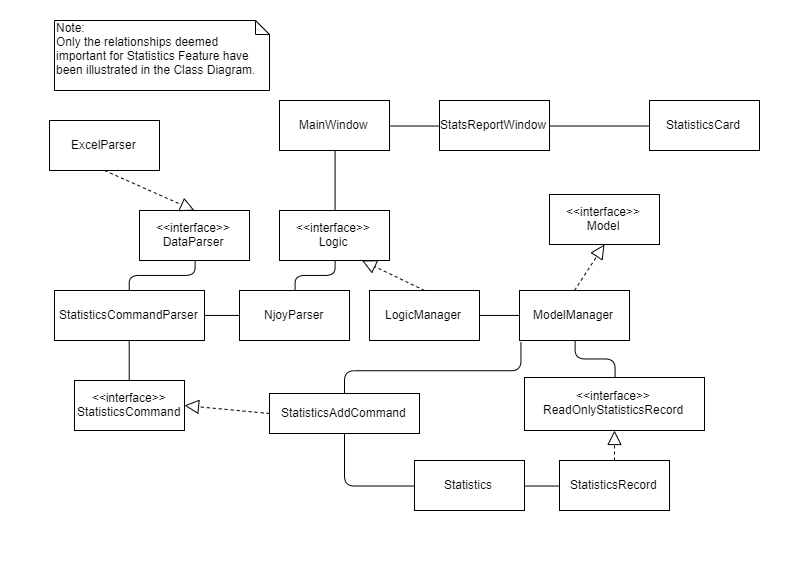

The diagram above was exported from draw.io. Its source (the exported page's mxGraphModel, read from the mxfile embedded in the PNG):
<mxGraphModel dx="1205" dy="608" grid="1" gridSize="10" guides="1" tooltips="1" connect="1" arrows="1" fold="1" page="1" pageScale="1" pageWidth="827" pageHeight="1169" math="0" shadow="0">
  <root>
    <mxCell id="0" />
    <mxCell id="1" parent="0" />
    <mxCell id="DkMYM3iHc2bOS7oUT7Bd-41" value="&amp;lt;&amp;lt;interface&amp;gt;&amp;gt;&lt;br&gt;StatisticsCommand" style="html=1;" vertex="1" parent="1">
      <mxGeometry x="85" y="390" width="110" height="50" as="geometry" />
    </mxCell>
    <mxCell id="DkMYM3iHc2bOS7oUT7Bd-42" value="ExcelParser" style="html=1;" vertex="1" parent="1">
      <mxGeometry x="60" y="130" width="110" height="50" as="geometry" />
    </mxCell>
    <mxCell id="DkMYM3iHc2bOS7oUT7Bd-43" value="&amp;lt;&amp;lt;interface&amp;gt;&amp;gt;&lt;br&gt;DataParser" style="html=1;" vertex="1" parent="1">
      <mxGeometry x="150" y="220" width="110" height="50" as="geometry" />
    </mxCell>
    <mxCell id="DkMYM3iHc2bOS7oUT7Bd-44" value="StatisticsCommandParser" style="html=1;" vertex="1" parent="1">
      <mxGeometry x="65" y="300" width="150" height="50" as="geometry" />
    </mxCell>
    <mxCell id="DkMYM3iHc2bOS7oUT7Bd-45" value="NjoyParser" style="html=1;" vertex="1" parent="1">
      <mxGeometry x="250" y="300" width="110" height="50" as="geometry" />
    </mxCell>
    <mxCell id="DkMYM3iHc2bOS7oUT7Bd-46" value="StatisticsCard" style="html=1;" vertex="1" parent="1">
      <mxGeometry x="660" y="110" width="110" height="50" as="geometry" />
    </mxCell>
    <mxCell id="DkMYM3iHc2bOS7oUT7Bd-47" value="StatsReportWindow" style="html=1;" vertex="1" parent="1">
      <mxGeometry x="450" y="110" width="110" height="50" as="geometry" />
    </mxCell>
    <mxCell id="DkMYM3iHc2bOS7oUT7Bd-49" value="MainWindow" style="html=1;" vertex="1" parent="1">
      <mxGeometry x="290" y="110" width="110" height="50" as="geometry" />
    </mxCell>
    <mxCell id="DkMYM3iHc2bOS7oUT7Bd-50" value="StatisticsAddCommand" style="html=1;" vertex="1" parent="1">
      <mxGeometry x="280" y="403" width="150" height="40" as="geometry" />
    </mxCell>
    <mxCell id="DkMYM3iHc2bOS7oUT7Bd-51" value="ModelManager" style="html=1;" vertex="1" parent="1">
      <mxGeometry x="530" y="300" width="110" height="50" as="geometry" />
    </mxCell>
    <mxCell id="DkMYM3iHc2bOS7oUT7Bd-52" value="&amp;lt;&amp;lt;interface&amp;gt;&amp;gt;&lt;br&gt;Model" style="html=1;" vertex="1" parent="1">
      <mxGeometry x="560" y="204" width="110" height="50" as="geometry" />
    </mxCell>
    <mxCell id="DkMYM3iHc2bOS7oUT7Bd-53" value="" style="endArrow=block;dashed=1;endFill=0;endSize=12;html=1;exitX=0.5;exitY=0;exitDx=0;exitDy=0;entryX=0.5;entryY=1;entryDx=0;entryDy=0;" edge="1" parent="1" source="DkMYM3iHc2bOS7oUT7Bd-51" target="DkMYM3iHc2bOS7oUT7Bd-52">
      <mxGeometry width="160" relative="1" as="geometry">
        <mxPoint x="390" y="420" as="sourcePoint" />
        <mxPoint x="580" y="280" as="targetPoint" />
      </mxGeometry>
    </mxCell>
    <mxCell id="DkMYM3iHc2bOS7oUT7Bd-54" value="" style="endArrow=block;dashed=1;endFill=0;endSize=12;html=1;entryX=1;entryY=0.5;entryDx=0;entryDy=0;exitX=0;exitY=0.5;exitDx=0;exitDy=0;" edge="1" parent="1" source="DkMYM3iHc2bOS7oUT7Bd-50" target="DkMYM3iHc2bOS7oUT7Bd-41">
      <mxGeometry width="160" relative="1" as="geometry">
        <mxPoint x="240" y="460" as="sourcePoint" />
        <mxPoint x="328" y="429.5" as="targetPoint" />
      </mxGeometry>
    </mxCell>
    <mxCell id="DkMYM3iHc2bOS7oUT7Bd-55" value="" style="endArrow=block;dashed=1;endFill=0;endSize=12;html=1;exitX=0.5;exitY=1;exitDx=0;exitDy=0;entryX=0.5;entryY=0;entryDx=0;entryDy=0;" edge="1" parent="1" source="DkMYM3iHc2bOS7oUT7Bd-42" target="DkMYM3iHc2bOS7oUT7Bd-43">
      <mxGeometry width="160" relative="1" as="geometry">
        <mxPoint x="200" y="220" as="sourcePoint" />
        <mxPoint x="110" y="210" as="targetPoint" />
      </mxGeometry>
    </mxCell>
    <mxCell id="DkMYM3iHc2bOS7oUT7Bd-56" value="" style="endArrow=none;html=1;edgeStyle=orthogonalEdgeStyle;entryX=0;entryY=0.5;entryDx=0;entryDy=0;" edge="1" parent="1" source="DkMYM3iHc2bOS7oUT7Bd-44" target="DkMYM3iHc2bOS7oUT7Bd-45">
      <mxGeometry relative="1" as="geometry">
        <mxPoint x="280" y="325" as="sourcePoint" />
        <mxPoint x="330" y="325" as="targetPoint" />
      </mxGeometry>
    </mxCell>
    <mxCell id="DkMYM3iHc2bOS7oUT7Bd-61" value="" style="endArrow=none;html=1;edgeStyle=orthogonalEdgeStyle;exitX=1;exitY=0.5;exitDx=0;exitDy=0;entryX=0;entryY=0.5;entryDx=0;entryDy=0;" edge="1" parent="1" source="DkMYM3iHc2bOS7oUT7Bd-47" target="DkMYM3iHc2bOS7oUT7Bd-46">
      <mxGeometry relative="1" as="geometry">
        <mxPoint x="610" y="135" as="sourcePoint" />
        <mxPoint x="660" y="135" as="targetPoint" />
      </mxGeometry>
    </mxCell>
    <mxCell id="DkMYM3iHc2bOS7oUT7Bd-62" value="" style="endArrow=none;html=1;edgeStyle=orthogonalEdgeStyle;entryX=0;entryY=0.5;entryDx=0;entryDy=0;exitX=1;exitY=0.5;exitDx=0;exitDy=0;" edge="1" parent="1" source="DkMYM3iHc2bOS7oUT7Bd-49" target="DkMYM3iHc2bOS7oUT7Bd-47">
      <mxGeometry relative="1" as="geometry">
        <mxPoint x="438" y="134" as="sourcePoint" />
        <mxPoint x="488" y="134" as="targetPoint" />
      </mxGeometry>
    </mxCell>
    <mxCell id="DkMYM3iHc2bOS7oUT7Bd-63" value="" style="endArrow=none;html=1;edgeStyle=orthogonalEdgeStyle;entryX=0.5;entryY=0;entryDx=0;entryDy=0;exitX=0.5;exitY=1;exitDx=0;exitDy=0;" edge="1" parent="1" source="DkMYM3iHc2bOS7oUT7Bd-49" target="DkMYM3iHc2bOS7oUT7Bd-48">
      <mxGeometry relative="1" as="geometry">
        <mxPoint x="380" y="180" as="sourcePoint" />
        <mxPoint x="430" y="180" as="targetPoint" />
      </mxGeometry>
    </mxCell>
    <mxCell id="DkMYM3iHc2bOS7oUT7Bd-64" value="" style="endArrow=none;html=1;edgeStyle=orthogonalEdgeStyle;entryX=0.5;entryY=0;entryDx=0;entryDy=0;exitX=0.5;exitY=1;exitDx=0;exitDy=0;" edge="1" parent="1" source="DkMYM3iHc2bOS7oUT7Bd-48" target="DkMYM3iHc2bOS7oUT7Bd-45">
      <mxGeometry relative="1" as="geometry">
        <mxPoint x="385" y="260" as="sourcePoint" />
        <mxPoint x="395" y="215" as="targetPoint" />
        <Array as="points" />
      </mxGeometry>
    </mxCell>
    <mxCell id="DkMYM3iHc2bOS7oUT7Bd-48" value="&amp;lt;&amp;lt;interface&amp;gt;&amp;gt;&lt;br&gt;Logic" style="html=1;" vertex="1" parent="1">
      <mxGeometry x="290" y="220" width="110" height="50" as="geometry" />
    </mxCell>
    <mxCell id="DkMYM3iHc2bOS7oUT7Bd-67" value="" style="endArrow=block;dashed=1;endFill=0;endSize=12;html=1;entryX=0.75;entryY=1;entryDx=0;entryDy=0;exitX=0.5;exitY=0;exitDx=0;exitDy=0;" edge="1" parent="1" source="DkMYM3iHc2bOS7oUT7Bd-68" target="DkMYM3iHc2bOS7oUT7Bd-48">
      <mxGeometry width="160" relative="1" as="geometry">
        <mxPoint x="373" y="290" as="sourcePoint" />
        <mxPoint x="555" y="310" as="targetPoint" />
      </mxGeometry>
    </mxCell>
    <mxCell id="DkMYM3iHc2bOS7oUT7Bd-68" value="LogicManager" style="html=1;" vertex="1" parent="1">
      <mxGeometry x="380" y="300" width="110" height="50" as="geometry" />
    </mxCell>
    <mxCell id="DkMYM3iHc2bOS7oUT7Bd-69" value="" style="endArrow=none;html=1;edgeStyle=orthogonalEdgeStyle;exitX=0.5;exitY=0;exitDx=0;exitDy=0;entryX=0.5;entryY=1;entryDx=0;entryDy=0;" edge="1" parent="1" source="DkMYM3iHc2bOS7oUT7Bd-44" target="DkMYM3iHc2bOS7oUT7Bd-43">
      <mxGeometry relative="1" as="geometry">
        <mxPoint x="205" y="284.5" as="sourcePoint" />
        <mxPoint x="255" y="284.5" as="targetPoint" />
      </mxGeometry>
    </mxCell>
    <mxCell id="DkMYM3iHc2bOS7oUT7Bd-70" value="" style="endArrow=none;html=1;edgeStyle=orthogonalEdgeStyle;exitX=0.5;exitY=0;exitDx=0;exitDy=0;entryX=0.5;entryY=1;entryDx=0;entryDy=0;" edge="1" parent="1" source="DkMYM3iHc2bOS7oUT7Bd-41" target="DkMYM3iHc2bOS7oUT7Bd-44">
      <mxGeometry relative="1" as="geometry">
        <mxPoint x="139" y="380" as="sourcePoint" />
        <mxPoint x="139" y="350" as="targetPoint" />
      </mxGeometry>
    </mxCell>
    <mxCell id="DkMYM3iHc2bOS7oUT7Bd-71" value="" style="endArrow=none;html=1;edgeStyle=orthogonalEdgeStyle;entryX=0;entryY=0.5;entryDx=0;entryDy=0;exitX=0.5;exitY=1;exitDx=0;exitDy=0;" edge="1" parent="1" source="DkMYM3iHc2bOS7oUT7Bd-50" target="DkMYM3iHc2bOS7oUT7Bd-72">
      <mxGeometry relative="1" as="geometry">
        <mxPoint x="420" y="500" as="sourcePoint" />
        <mxPoint x="650" y="500" as="targetPoint" />
      </mxGeometry>
    </mxCell>
    <mxCell id="DkMYM3iHc2bOS7oUT7Bd-72" value="Statistics" style="html=1;" vertex="1" parent="1">
      <mxGeometry x="425" y="470" width="110" height="50" as="geometry" />
    </mxCell>
    <mxCell id="DkMYM3iHc2bOS7oUT7Bd-75" value="" style="rounded=0;whiteSpace=wrap;html=1;fillColor=none;strokeColor=none;" vertex="1" parent="1">
      <mxGeometry x="11" y="10" width="805" height="560" as="geometry" />
    </mxCell>
    <mxCell id="DkMYM3iHc2bOS7oUT7Bd-76" value="Note:&lt;br&gt;Only the relationships deemed important for Statistics Feature have been illustrated in the Class Diagram." style="shape=note;whiteSpace=wrap;html=1;size=14;verticalAlign=top;align=left;spacingTop=-6;fillColor=none;" vertex="1" parent="1">
      <mxGeometry x="65" y="30" width="215" height="70" as="geometry" />
    </mxCell>
    <mxCell id="DkMYM3iHc2bOS7oUT7Bd-79" value="" style="endArrow=none;html=1;edgeStyle=orthogonalEdgeStyle;entryX=0.5;entryY=0;entryDx=0;entryDy=0;exitX=0.5;exitY=1;exitDx=0;exitDy=0;" edge="1" parent="1" source="DkMYM3iHc2bOS7oUT7Bd-51" target="DkMYM3iHc2bOS7oUT7Bd-80">
      <mxGeometry relative="1" as="geometry">
        <mxPoint x="614.5" y="350" as="sourcePoint" />
        <mxPoint x="614.5" y="434.5" as="targetPoint" />
      </mxGeometry>
    </mxCell>
    <mxCell id="DkMYM3iHc2bOS7oUT7Bd-80" value="&amp;lt;&amp;lt;interface&amp;gt;&amp;gt;&lt;br&gt;ReadOnlyStatisticsRecord" style="html=1;" vertex="1" parent="1">
      <mxGeometry x="535" y="387" width="180" height="53" as="geometry" />
    </mxCell>
    <mxCell id="DkMYM3iHc2bOS7oUT7Bd-85" value="StatisticsRecord" style="html=1;" vertex="1" parent="1">
      <mxGeometry x="570" y="470" width="110" height="50" as="geometry" />
    </mxCell>
    <mxCell id="DkMYM3iHc2bOS7oUT7Bd-86" value="" style="endArrow=block;dashed=1;endFill=0;endSize=12;html=1;entryX=0.5;entryY=1;entryDx=0;entryDy=0;exitX=0.5;exitY=0;exitDx=0;exitDy=0;" edge="1" parent="1" source="DkMYM3iHc2bOS7oUT7Bd-85" target="DkMYM3iHc2bOS7oUT7Bd-80">
      <mxGeometry width="160" relative="1" as="geometry">
        <mxPoint x="635" y="475" as="sourcePoint" />
        <mxPoint x="705" y="520" as="targetPoint" />
      </mxGeometry>
    </mxCell>
    <mxCell id="DkMYM3iHc2bOS7oUT7Bd-87" value="" style="endArrow=none;html=1;edgeStyle=orthogonalEdgeStyle;entryX=0;entryY=0.5;entryDx=0;entryDy=0;exitX=1;exitY=0.5;exitDx=0;exitDy=0;" edge="1" parent="1" source="DkMYM3iHc2bOS7oUT7Bd-72" target="DkMYM3iHc2bOS7oUT7Bd-85">
      <mxGeometry relative="1" as="geometry">
        <mxPoint x="560" y="499" as="sourcePoint" />
        <mxPoint x="590" y="499" as="targetPoint" />
      </mxGeometry>
    </mxCell>
    <mxCell id="DkMYM3iHc2bOS7oUT7Bd-88" value="" style="endArrow=none;html=1;edgeStyle=orthogonalEdgeStyle;entryX=0;entryY=0.5;entryDx=0;entryDy=0;exitX=1;exitY=0.5;exitDx=0;exitDy=0;" edge="1" parent="1" source="DkMYM3iHc2bOS7oUT7Bd-68" target="DkMYM3iHc2bOS7oUT7Bd-51">
      <mxGeometry relative="1" as="geometry">
        <mxPoint x="545" y="322" as="sourcePoint" />
        <mxPoint x="575" y="322" as="targetPoint" />
        <Array as="points" />
      </mxGeometry>
    </mxCell>
    <mxCell id="DkMYM3iHc2bOS7oUT7Bd-92" value="" style="endArrow=none;html=1;edgeStyle=orthogonalEdgeStyle;entryX=0.009;entryY=1.036;entryDx=0;entryDy=0;exitX=0.5;exitY=0;exitDx=0;exitDy=0;entryPerimeter=0;" edge="1" parent="1" source="DkMYM3iHc2bOS7oUT7Bd-50" target="DkMYM3iHc2bOS7oUT7Bd-51">
      <mxGeometry relative="1" as="geometry">
        <mxPoint x="500" y="335" as="sourcePoint" />
        <mxPoint x="540" y="335" as="targetPoint" />
        <Array as="points">
          <mxPoint x="355" y="380" />
          <mxPoint x="531" y="380" />
        </Array>
      </mxGeometry>
    </mxCell>
  </root>
</mxGraphModel>